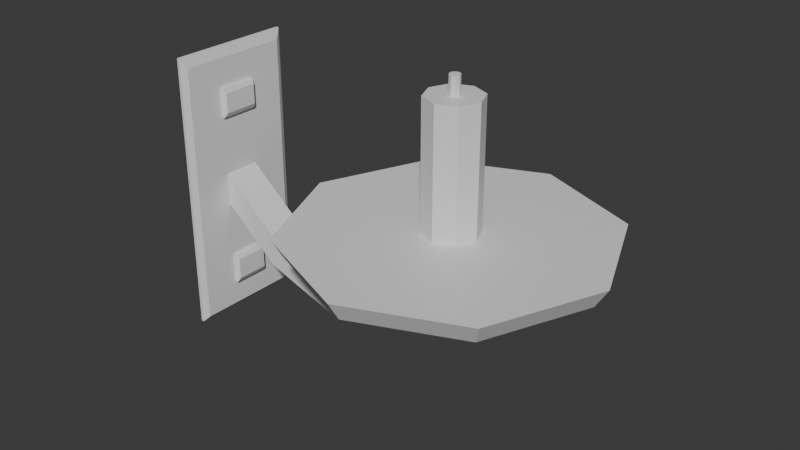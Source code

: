 # Source: Wall_Candle.blend  (saved by Blender 5.1.29; exported with 4.5.12 LTS)
import bpy
from mathutils import Matrix  # noqa: F401  (used for matrix-valued properties, if any)

bpy.ops.wm.read_factory_settings(use_empty=True)
scene = bpy.context.scene
scene.name = 'Scene'

# ---- collections
col_collection = bpy.data.collections.new('Collection'); scene.collection.children.link(col_collection)

# ---- materials (node trees are filled in below, after node groups)
mat_material = bpy.data.materials.new('Material')
mat_material.alpha_threshold = 0.0
mat_material.use_backface_culling_lightprobe_volume = False
mat_material.roughness = 0.5
mat_material.line_color = (0.0, 0.0, 0.0, 1.0)

# ---- material node trees
mat_material.use_nodes = True; mat_material.node_tree.nodes.clear()
_N = mat_material.node_tree.nodes; _L = mat_material.node_tree.links
n0 = _N.new('ShaderNodeOutputMaterial'); n0.name = 'Material Output'; n0.location = (200, 100)
n1 = _N.new('ShaderNodeBsdfPrincipled'); n1.name = 'Principled BSDF'; n1.location = (-200, 100)
_L.new(n1.outputs[0], n0.inputs[0])
n0.is_active_output = True

# ---- world
world_world = bpy.data.worlds.new('World'); scene.world = world_world
world_world.use_nodes = True; world_world.node_tree.nodes.clear()
_N = world_world.node_tree.nodes; _L = world_world.node_tree.links
n0 = _N.new('ShaderNodeOutputWorld'); n0.name = 'World Output'; n0.location = (200, 100)
n1 = _N.new('ShaderNodeBackground'); n1.name = 'Background'; n1.location = (-200, 100)
n1.inputs[0].default_value = (0.05088, 0.05088, 0.05088, 1.0)
_L.new(n1.outputs[0], n0.inputs[0])
n0.is_active_output = True
world_world.color = (0.05088, 0.05088, 0.05088)
world_world.sun_shadow_jitter_overblur = 0.0

# ---- meshes
me_cube = bpy.data.meshes.new('Cube')
me_cube.from_pydata([(0.7953, 0.1382, 0.08883), (0.7953, -0.1321, 0.08883), (0.7953, 0.1382, 0.1718), (0.8169, 0.1294, -0.4188), (0.8169, -0.1294, -0.4188), (0.7953, -0.1321, 0.1718), (0.8169, 0.1294, -0.3312), (0.8169, -0.1294, -0.3312), (10.83, 0.1809, -0.03355), (11.55, 0.1266, -0.03355), (10.83, 0.978, -0.08852), (10.83, 1.061, -0.03355), (14.67, 0.6903, -0.08852), (14.99, 0.7488, -0.03355), (16.26, -0.004506, -0.08852), (16.72, -0.004506, -0.03355), (14.67, -0.6993, -0.08852), (14.99, -0.7578, -0.03355), (10.83, -0.9871, -0.08852), (10.83, -1.07, -0.03355), (6.985, -0.6993, -0.08852), (6.661, -0.7578, -0.03355), (5.393, -0.004506, -0.08852), (4.935, -0.004506, -0.03355), (6.985, 0.6903, -0.08852), (6.661, 0.7488, -0.03355), (11.85, -0.004506, -0.03355), (11.55, -0.1356, -0.03355), (10.83, -0.1899, -0.03355), (10.1, -0.1356, -0.03355), (9.801, -0.004506, -0.03355), (10.1, 0.1266, -0.03355), (10.83, 0.1809, 0.3141), (10.1, 0.1266, 0.3141), (9.801, -0.004506, 0.3141), (10.1, -0.1356, 0.3141), (10.83, -0.1899, 0.3141), (11.55, -0.1356, 0.3141), (11.85, -0.004506, 0.3141), (11.55, 0.1266, 0.3141), (10.83, 0.031, 0.3141), (10.69, 0.0206, 0.3141), (10.63, -0.004506, 0.3141), (10.69, -0.02961, 0.3141), (10.83, -0.04001, 0.3141), (10.97, -0.02961, 0.3141), (11.02, -0.004506, 0.3141), (10.97, 0.0206, 0.3141), (10.83, 0.031, 0.3645), (10.69, 0.0206, 0.3645), (10.63, -0.004506, 0.3645), (10.69, -0.02961, 0.3645), (10.83, -0.04001, 0.3645), (10.97, -0.02961, 0.3645), (11.02, -0.004506, 0.3645), (10.97, 0.0206, 0.3645), (1.006, -0.1187, 0.1023), (0.9051, -0.1321, 0.08883), (1.006, 0.1247, 0.1584), (0.9051, 0.1382, 0.1718), (1.006, 0.1247, 0.1023), (0.9051, 0.1382, 0.08883), (0.9267, 0.1294, -0.3312), (1.027, 0.116, -0.3446), (1.027, 0.116, -0.4054), (0.9267, 0.1294, -0.4188), (1.027, -0.116, -0.4054), (0.9267, -0.1294, -0.4188), (1.027, -0.116, -0.3446), (0.9267, -0.1294, -0.3312), (0.9051, -0.1321, 0.1718), (1.006, -0.1187, 0.1584), (0.5815, 0.4341, 0.2831), (0.5815, 0.4341, -0.5), (0.5815, -0.4341, -0.5), (0.5815, -0.4341, 0.2831), (0.8151, -0.1254, -0.07775), (0.6967, 0.4341, 0.2831), (0.8091, 0.3925, 0.2536), (0.8151, 0.1258, -0.07775), (0.8161, 0.1257, -0.1723), (0.8169, 0.3908, -0.4885), (0.6967, 0.4341, -0.5), (0.6967, -0.4341, -0.5), (0.8169, -0.3908, -0.4885), (0.8161, -0.1254, -0.1723), (0.6967, -0.4341, 0.2831), (0.8091, -0.3917, 0.2536), (0.8143, 0.392, 0.0), (0.8169, 0.391, -0.25), (0.8169, -0.391, -0.25), (0.8143, -0.3912, 0.0), (2.971, 0.1258, -0.214), (2.972, 0.1257, -0.3085), (2.972, -0.1254, -0.3085), (2.971, -0.1254, -0.214), (5.925, 0.1269, -0.2883), (5.926, 0.1268, -0.3828), (5.926, -0.1243, -0.3828), (5.925, -0.1243, -0.2883), (8.762, 0.1258, -0.1967), (8.763, 0.1257, -0.2912), (8.763, -0.1254, -0.2912), (8.762, -0.1254, -0.1967), (10.18, 0.1218, -0.08879), (11.47, 0.1217, -0.08871), (11.47, -0.1293, -0.08871), (10.18, -0.1294, -0.08879)], [], [(26, 9, 39, 38), (10, 11, 13, 12), (31, 30, 34, 33), (12, 13, 15, 14), (8, 31, 33, 32), (14, 15, 17, 16), (27, 26, 38, 37), (16, 17, 19, 18), (28, 27, 37, 36), (18, 19, 21, 20), (20, 21, 23, 22), (9, 8, 32, 39), (22, 23, 25, 24), (30, 29, 35, 34), (13, 11, 25, 23, 21, 19, 17, 15), (24, 25, 11, 10), (10, 12, 14, 16, 18, 20, 22, 24), (29, 28, 36, 35), (41, 42, 50, 49), (32, 33, 34, 35, 36, 37, 38, 39), (55, 48, 49, 50, 51, 52, 53, 54), (46, 47, 55, 54), (44, 45, 53, 52), (42, 43, 51, 50), (40, 41, 49, 48), (47, 40, 48, 55), (45, 46, 54, 53), (43, 44, 52, 51), (59, 70, 71, 58), (66, 67, 65, 64), (56, 57, 61, 60), (58, 60, 61, 59), (63, 64, 65, 62), (3, 65, 67, 4), (69, 67, 66, 68), (70, 57, 56, 71), (6, 7, 69, 62), (60, 58, 71, 56), (5, 1, 57, 70), (0, 2, 59, 61), (68, 66, 64, 63), (3, 6, 62, 65), (69, 68, 63, 62), (7, 4, 67, 69), (2, 5, 70, 59), (0, 61, 57, 1), (72, 73, 74, 75), (88, 89, 81, 82, 77, 78), (86, 83, 84, 90, 91, 87), (77, 86, 87, 78), (81, 84, 83, 82), (74, 83, 86, 75), (1, 5, 87, 91), (73, 72, 77, 82), (2, 78, 87, 5), (2, 0, 88, 78), (72, 75, 86, 77), (6, 3, 81, 89), (73, 82, 83, 74), (3, 4, 84, 81), (4, 7, 90, 84), (79, 76, 95, 92), (7, 6, 89, 90), (1, 91, 88, 0), (79, 80, 89, 88), (85, 76, 91, 90), (76, 79, 88, 91), (80, 85, 90, 89), (94, 93, 97, 98), (80, 79, 92, 93), (85, 80, 93, 94), (76, 85, 94, 95), (99, 98, 102, 103), (95, 94, 98, 99), (92, 95, 99, 96), (93, 92, 96, 97), (100, 103, 107, 104), (96, 99, 103, 100), (97, 96, 100, 101), (98, 97, 101, 102), (104, 107, 106, 105), (101, 100, 104, 105), (102, 101, 105, 106), (103, 102, 106, 107)])
_uv = me_cube.uv_layers.new(name='UVMap')
_uv.uv.foreach_set('vector', [0.75, 1.0, 0.875, 1.0, 0.875, 1.0, 0.75, 1.0, 1.0, 0.5, 1.0, 1.0, 0.875, 1.0, 0.875, 0.5, 0.125, 1.0, 0.25, 1.0, 0.25, 1.0, 0.125, 1.0, 0.875, 0.5, 0.875, 1.0, 0.75, 1.0, 0.75, 0.5, 0.0, 1.0, 0.125, 1.0, 0.125, 1.0, 0.0, 1.0, 0.75, 0.5, 0.75, 1.0, 0.625, 1.0, 0.625, 0.5, 0.625, 1.0, 0.75, 1.0, 0.75, 1.0, 0.625, 1.0, 0.625, 0.5, 0.625, 1.0, 0.5, 1.0, 0.5, 0.5, 0.5, 1.0, 0.625, 1.0, 0.625, 1.0, 0.5, 1.0, 0.5, 0.5, 0.5, 1.0, 0.375, 1.0, 0.375, 0.5, 0.375, 0.5, 0.375, 1.0, 0.25, 1.0, 0.25, 0.5, 0.875, 1.0, 1.0, 1.0, 1.0, 1.0, 0.875, 1.0, 0.25, 0.5, 0.25, 1.0, 0.125, 1.0, 0.125, 0.5, 0.25, 1.0, 0.375, 1.0, 0.375, 1.0, 0.25, 1.0, 0.875, 1.0, 0.0, 1.0, 0.125, 1.0, 0.25, 1.0, 0.375, 1.0, 0.5, 1.0, 0.625, 1.0, 0.75, 1.0, 0.125, 0.5, 0.125, 1.0, 0.0, 1.0, 0.0, 0.5, 0.75, 0.49, 0.9197, 0.4197, 0.99, 0.25, 0.9197, 0.08029, 0.75, 0.01, 0.5803, 0.08029, 0.51, 0.25, 0.5803, 0.4197, 0.375, 1.0, 0.5, 1.0, 0.5, 1.0, 0.375, 1.0, 0.125, 1.0, 0.25, 1.0, 0.25, 1.0, 0.125, 1.0, 1.0, 1.0, 0.125, 1.0, 0.25, 1.0, 0.375, 1.0, 0.5, 1.0, 0.625, 1.0, 0.75, 1.0, 0.875, 1.0, 0.4197, 0.4197, 0.25, 0.49, 0.08029, 0.4197, 0.01, 0.25, 0.08029, 0.08029, 0.25, 0.01, 0.4197, 0.08029, 0.49, 0.25, 0.75, 1.0, 0.875, 1.0, 0.875, 1.0, 0.75, 1.0, 0.5, 1.0, 0.625, 1.0, 0.625, 1.0, 0.5, 1.0, 0.25, 1.0, 0.375, 1.0, 0.375, 1.0, 0.25, 1.0, 0.0, 1.0, 0.125, 1.0, 0.125, 1.0, 0.0, 1.0, 0.875, 1.0, 1.0, 1.0, 1.0, 1.0, 0.875, 1.0, 0.625, 1.0, 0.75, 1.0, 0.75, 1.0, 0.625, 1.0, 0.375, 1.0, 0.5, 1.0, 0.5, 1.0, 0.375, 1.0, 0.5524, 0.5741, 0.5524, 0.6759, 0.5455, 0.671, 0.5455, 0.579, 0.4493, 0.6711, 0.4476, 0.6762, 0.4476, 0.5738, 0.4493, 0.5789, 0.517, 0.6718, 0.5101, 0.6768, 0.5101, 0.5732, 0.517, 0.5782, 0.5455, 0.579, 0.517, 0.5782, 0.5101, 0.5732, 0.5524, 0.5741, 0.4569, 0.5785, 0.4493, 0.5789, 0.4476, 0.5738, 0.4586, 0.5733, 0.4476, 0.5738, 0.4476, 0.5738, 0.4476, 0.6762, 0.4476, 0.6762, 0.4586, 0.6767, 0.4476, 0.6762, 0.4493, 0.6711, 0.4569, 0.6715, 0.5524, 0.6759, 0.5101, 0.6768, 0.517, 0.6718, 0.5455, 0.671, 0.4586, 0.5733, 0.4586, 0.6767, 0.4586, 0.6767, 0.4586, 0.5733, 0.517, 0.5782, 0.5455, 0.579, 0.5455, 0.671, 0.517, 0.6718, 0.5524, 0.6759, 0.5101, 0.6768, 0.5101, 0.6768, 0.5524, 0.6759, 0.5101, 0.5732, 0.5524, 0.5741, 0.5524, 0.5741, 0.5101, 0.5732, 0.4569, 0.6715, 0.4493, 0.6711, 0.4493, 0.5789, 0.4569, 0.5785, 0.4476, 0.5738, 0.4586, 0.5733, 0.4586, 0.5733, 0.4476, 0.5738, 0.4586, 0.6767, 0.4569, 0.6715, 0.4569, 0.5785, 0.4586, 0.5733, 0.4586, 0.6767, 0.4476, 0.6762, 0.4476, 0.6762, 0.4586, 0.6767, 0.5524, 0.5741, 0.5524, 0.6759, 0.5524, 0.6759, 0.5524, 0.5741, 0.5101, 0.5732, 0.5101, 0.5732, 0.5101, 0.6768, 0.5101, 0.6768, 0.5625, 0.5625, 0.4375, 0.5625, 0.4375, 0.6875, 0.5625, 0.6875, 0.4988, 0.5661, 0.4688, 0.5663, 0.4389, 0.5641, 0.4375, 0.5625, 0.5625, 0.5625, 0.5611, 0.5641, 0.5625, 0.6875, 0.4375, 0.6875, 0.4389, 0.6859, 0.4688, 0.6837, 0.4988, 0.6838, 0.5611, 0.6859, 0.5625, 0.5625, 0.5625, 0.6875, 0.5611, 0.6859, 0.5611, 0.5641, 0.4389, 0.5641, 0.4389, 0.6859, 0.4375, 0.6875, 0.4375, 0.5625, 0.4375, 0.6875, 0.4375, 0.6875, 0.5625, 0.6875, 0.5625, 0.6875, 0.5101, 0.6768, 0.5524, 0.6759, 0.5611, 0.6859, 0.4988, 0.6838, 0.4375, 0.5625, 0.5625, 0.5625, 0.5625, 0.5625, 0.4375, 0.5625, 0.5524, 0.5741, 0.5611, 0.5641, 0.5611, 0.6859, 0.5524, 0.6759, 0.5524, 0.5741, 0.5101, 0.5732, 0.4988, 0.5661, 0.5611, 0.5641, 0.5625, 0.5625, 0.5625, 0.6875, 0.5625, 0.6875, 0.5625, 0.5625, 0.4586, 0.5733, 0.4476, 0.5738, 0.4389, 0.5641, 0.4688, 0.5663, 0.4375, 0.5625, 0.4375, 0.5625, 0.4375, 0.6875, 0.4375, 0.6875, 0.4476, 0.5738, 0.4476, 0.6762, 0.4389, 0.6859, 0.4389, 0.5641, 0.4476, 0.6762, 0.4586, 0.6767, 0.4688, 0.6837, 0.4389, 0.6859, 0.4874, 0.5805, 0.4874, 0.6695, 0.4874, 0.6695, 0.4874, 0.5805, 0.4586, 0.6767, 0.4586, 0.5733, 0.4688, 0.5663, 0.4688, 0.6837, 0.5101, 0.6768, 0.4988, 0.6838, 0.4988, 0.5661, 0.5101, 0.5732, 0.4874, 0.5805, 0.4802, 0.5805, 0.4688, 0.5663, 0.4988, 0.5661, 0.4802, 0.6695, 0.4874, 0.6695, 0.4988, 0.6838, 0.4688, 0.6837, 0.4874, 0.6695, 0.4874, 0.5805, 0.4988, 0.5661, 0.4988, 0.6838, 0.4802, 0.5805, 0.4802, 0.6695, 0.4688, 0.6837, 0.4688, 0.5663, 0.4802, 0.6695, 0.4802, 0.5805, 0.4802, 0.5805, 0.4802, 0.6695, 0.4802, 0.5805, 0.4874, 0.5805, 0.4874, 0.5805, 0.4802, 0.5805, 0.4802, 0.6695, 0.4802, 0.5805, 0.4802, 0.5805, 0.4802, 0.6695, 0.4874, 0.6695, 0.4802, 0.6695, 0.4802, 0.6695, 0.4874, 0.6695, 0.4874, 0.6695, 0.4802, 0.6695, 0.4802, 0.6695, 0.4874, 0.6695, 0.4874, 0.6695, 0.4802, 0.6695, 0.4802, 0.6695, 0.4874, 0.6695, 0.4874, 0.5805, 0.4874, 0.6695, 0.4874, 0.6695, 0.4874, 0.5805, 0.4802, 0.5805, 0.4874, 0.5805, 0.4874, 0.5805, 0.4802, 0.5805, 0.4874, 0.5805, 0.4874, 0.6695, 0.4874, 0.6695, 0.4874, 0.5805, 0.4874, 0.5805, 0.4874, 0.6695, 0.4874, 0.6695, 0.4874, 0.5805, 0.4802, 0.5805, 0.4874, 0.5805, 0.4874, 0.5805, 0.4802, 0.5805, 0.4802, 0.6695, 0.4802, 0.5805, 0.4802, 0.5805, 0.4802, 0.6695, 0.4874, 0.5805, 0.4874, 0.6695, 0.4802, 0.6695, 0.4802, 0.5805, 0.4802, 0.5805, 0.4874, 0.5805, 0.4874, 0.5805, 0.4802, 0.5805, 0.4802, 0.6695, 0.4802, 0.5805, 0.4802, 0.5805, 0.4802, 0.6695, 0.4874, 0.6695, 0.4802, 0.6695, 0.4802, 0.6695, 0.4874, 0.6695])
me_cube.materials.append(mat_material)
me_cube.use_mirror_vertex_groups = False
me_cube.update()

# ---- objects
ob_cube = bpy.data.objects.new('Cube', me_cube)

# ---- transforms, parenting, visibility, modifiers, constraints
ob_cube.location = (0.0, 0.0, 1.0)
ob_cube.scale = (0.01681, 0.09298, 0.2288)
ob_cube.lock_rotations_4d = False
ob_cube.empty_display_type = 'ARROWS'
ob_cube.lineart.crease_threshold = 0.0

# ---- collection membership
col_collection.objects.link(ob_cube)

# ---- scene / render settings (as saved in the file)
scene.frame_start = 1; scene.frame_end = 250; scene.frame_set(1)
scene.render.engine = 'BLENDER_EEVEE_NEXT'
scene.render.bake_bias = 0.0
scene.render.bake_samples = 0
scene.cycles.sampling_pattern = 'TABULATED_SOBOL'
scene.eevee.use_volume_custom_range = False
bpy.context.view_layer.update()

# ---- added for rendering (the .blend has no active camera and no usable light): camera, sun
cam_auto = bpy.data.cameras.new('AutoCamera')
cam_auto.lens = 50.0
cam_auto.sensor_width = 36.0
cam_auto.clip_end = 1000.0
ob_auto_camera = bpy.data.objects.new('AutoCamera', cam_auto)
scene.collection.objects.link(ob_auto_camera)
ob_auto_camera.location = (0.506135, -0.433253, 1.27305)
ob_auto_camera.rotation_euler = (1.09748, -7.21219e-08, 0.694738)
scene.camera = ob_auto_camera
light_auto_sun = bpy.data.lights.new('AutoSun', 'SUN')
light_auto_sun.energy = 3.0
light_auto_sun.angle = 0.0523599
ob_auto_sun = bpy.data.objects.new('AutoSun', light_auto_sun)
scene.collection.objects.link(ob_auto_sun)
ob_auto_sun.rotation_euler = (0.872665, 0.174533, 0.523599)
bpy.context.view_layer.update()

